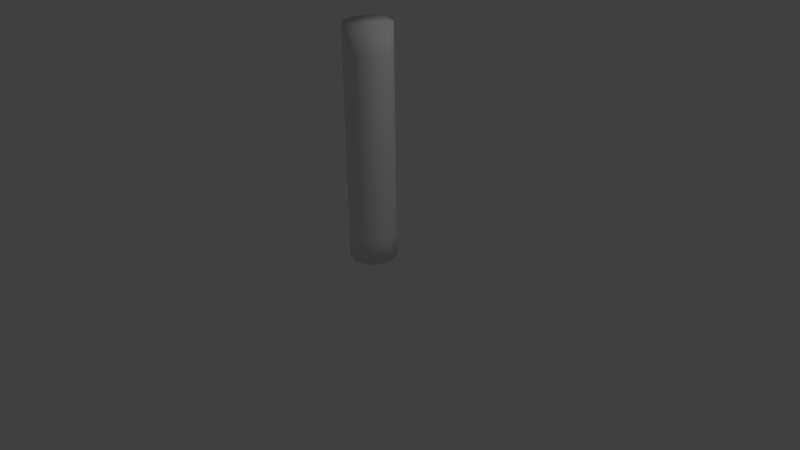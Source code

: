 # Source: ArmatureStraight.blend  (saved by Blender 2.73.0; exported with 4.5.12 LTS)
import bpy
from mathutils import Matrix  # noqa: F401  (used for matrix-valued properties, if any)

bpy.ops.wm.read_factory_settings(use_empty=True)
scene = bpy.context.scene
scene.name = 'Scene'

# ---- collections
col_collection_1 = bpy.data.collections.new('Collection 1'); scene.collection.children.link(col_collection_1)

# ---- world
world_world = bpy.data.worlds.new('World'); scene.world = world_world
world_world.color = (0.05088, 0.05088, 0.05088)
world_world.use_sun_shadow = False
world_world.sun_shadow_jitter_overblur = 0.0
world_world.cycles.sampling_method = 'MANUAL'
world_world.cycles.sample_map_resolution = 256

# ---- cameras
cam_camera = bpy.data.cameras.new('Camera')
cam_camera.clip_end = 100.0
cam_camera.lens = 35.0
cam_camera.sensor_width = 32.0
cam_camera.sensor_height = 18.0
cam_camera.ortho_scale = 7.314
cam_camera.dof.focus_distance = 0.0
cam_camera.dof.aperture_fstop = 128.0

# ---- lights
light_lamp = bpy.data.lights.new('Lamp', 'POINT')
light_lamp.transmission_factor = 0.0
light_lamp.cutoff_distance = 30.0
light_lamp.energy = 100.0
light_lamp.shadow_buffer_clip_start = 1.001
light_lamp.shadow_soft_size = 0.1
light_lamp.shadow_maximum_resolution = 0.006
light_lamp.use_absolute_resolution = True
light_lamp.cycles.use_multiple_importance_sampling = False

# ---- meshes
me_cylinder_001 = bpy.data.meshes.new('Cylinder.001')
me_cylinder_001.from_pydata([(0.0, 0.3, 0.0), (0.0, 0.3, 3.0), (0.2121, 0.2121, 0.0), (0.2121, 0.2121, 3.0), (0.3, -1.311e-08, 0.0), (0.3, -1.311e-08, 3.0), (0.2121, -0.2121, 0.0), (0.2121, -0.2121, 3.0), (-2.623e-08, -0.3, 0.0), (-2.623e-08, -0.3, 3.0), (-0.2121, -0.2121, 0.0), (-0.2121, -0.2121, 3.0), (-0.3, 3.577e-09, 0.0), (-0.3, 3.577e-09, 3.0), (-0.2121, 0.2121, 0.0), (-0.2121, 0.2121, 3.0), (0.0, 0.3, 0.3333), (0.0, 0.3, 0.6667), (0.0, 0.3, 1.0), (0.0, 0.3, 1.333), (0.0, 0.3, 1.667), (0.0, 0.3, 2.0), (0.0, 0.3, 2.333), (0.0, 0.3, 2.667), (0.2121, 0.2121, 2.667), (0.2121, 0.2121, 2.333), (0.2121, 0.2121, 2.0), (0.2121, 0.2121, 1.667), (0.2121, 0.2121, 1.333), (0.2121, 0.2121, 1.0), (0.2121, 0.2121, 0.6667), (0.2121, 0.2121, 0.3333), (0.3, -1.311e-08, 2.667), (0.3, -1.311e-08, 2.333), (0.3, -1.311e-08, 2.0), (0.3, -1.311e-08, 1.667), (0.3, -1.311e-08, 1.333), (0.3, -1.311e-08, 1.0), (0.3, -1.311e-08, 0.6667), (0.3, -1.311e-08, 0.3333), (0.2121, -0.2121, 2.667), (0.2121, -0.2121, 2.333), (0.2121, -0.2121, 2.0), (0.2121, -0.2121, 1.667), (0.2121, -0.2121, 1.333), (0.2121, -0.2121, 1.0), (0.2121, -0.2121, 0.6667), (0.2121, -0.2121, 0.3333), (-2.623e-08, -0.3, 2.667), (-2.623e-08, -0.3, 2.333), (-2.623e-08, -0.3, 2.0), (-2.623e-08, -0.3, 1.667), (-2.623e-08, -0.3, 1.333), (-2.623e-08, -0.3, 1.0), (-2.623e-08, -0.3, 0.6667), (-2.623e-08, -0.3, 0.3333), (-0.2121, -0.2121, 2.667), (-0.2121, -0.2121, 2.333), (-0.2121, -0.2121, 2.0), (-0.2121, -0.2121, 1.667), (-0.2121, -0.2121, 1.333), (-0.2121, -0.2121, 1.0), (-0.2121, -0.2121, 0.6667), (-0.2121, -0.2121, 0.3333), (-0.3, 3.577e-09, 2.667), (-0.3, 3.577e-09, 2.333), (-0.3, 3.577e-09, 2.0), (-0.3, 3.577e-09, 1.667), (-0.3, 3.577e-09, 1.333), (-0.3, 3.577e-09, 1.0), (-0.3, 3.577e-09, 0.6667), (-0.3, 3.577e-09, 0.3333), (-0.2121, 0.2121, 2.667), (-0.2121, 0.2121, 2.333), (-0.2121, 0.2121, 2.0), (-0.2121, 0.2121, 1.667), (-0.2121, 0.2121, 1.333), (-0.2121, 0.2121, 1.0), (-0.2121, 0.2121, 0.6667), (-0.2121, 0.2121, 0.3333)], [], [(23, 1, 3, 24), (24, 3, 5, 32), (32, 5, 7, 40), (40, 7, 9, 48), (48, 9, 11, 56), (56, 11, 13, 64), (3, 1, 15, 13, 11, 9, 7, 5), (72, 15, 1, 23), (64, 13, 15, 72), (0, 2, 4, 6, 8, 10, 12, 14), (0, 16, 31, 2), (16, 17, 30, 31), (17, 18, 29, 30), (18, 19, 28, 29), (19, 20, 27, 28), (20, 21, 26, 27), (21, 22, 25, 26), (22, 23, 24, 25), (2, 31, 39, 4), (31, 30, 38, 39), (30, 29, 37, 38), (29, 28, 36, 37), (28, 27, 35, 36), (27, 26, 34, 35), (26, 25, 33, 34), (25, 24, 32, 33), (4, 39, 47, 6), (39, 38, 46, 47), (38, 37, 45, 46), (37, 36, 44, 45), (36, 35, 43, 44), (35, 34, 42, 43), (34, 33, 41, 42), (33, 32, 40, 41), (6, 47, 55, 8), (47, 46, 54, 55), (46, 45, 53, 54), (45, 44, 52, 53), (44, 43, 51, 52), (43, 42, 50, 51), (42, 41, 49, 50), (41, 40, 48, 49), (8, 55, 63, 10), (55, 54, 62, 63), (54, 53, 61, 62), (53, 52, 60, 61), (52, 51, 59, 60), (51, 50, 58, 59), (50, 49, 57, 58), (49, 48, 56, 57), (10, 63, 71, 12), (63, 62, 70, 71), (62, 61, 69, 70), (61, 60, 68, 69), (60, 59, 67, 68), (59, 58, 66, 67), (58, 57, 65, 66), (57, 56, 64, 65), (14, 79, 16, 0), (79, 78, 17, 16), (78, 77, 18, 17), (77, 76, 19, 18), (76, 75, 20, 19), (75, 74, 21, 20), (74, 73, 22, 21), (73, 72, 23, 22), (12, 71, 79, 14), (71, 70, 78, 79), (70, 69, 77, 78), (69, 68, 76, 77), (68, 67, 75, 76), (67, 66, 74, 75), (66, 65, 73, 74), (65, 64, 72, 73)])
me_cylinder_001.polygons.foreach_set('use_smooth', [True] * 74)
me_cylinder_001.use_remesh_preserve_volume = False
me_cylinder_001.use_remesh_preserve_attributes = False
me_cylinder_001.use_mirror_vertex_groups = False
me_cylinder_001.update()
arm_armature = bpy.data.armatures.new('Armature')  # bones are not reproduced

# ---- objects
ob_armature = bpy.data.objects.new('Armature', arm_armature)
ob_cylinder = bpy.data.objects.new('Cylinder', me_cylinder_001)
ob_lamp = bpy.data.objects.new('Lamp', light_lamp)
ob_camera = bpy.data.objects.new('Camera', cam_camera)

# ---- transforms, parenting, visibility, modifiers, constraints
ob_armature.location = (0.0, 0.0, 0.0)
ob_armature.show_in_front = True
ob_armature.lineart.crease_threshold = 0.0
ob_cylinder.parent = ob_armature
ob_cylinder.location = (0.0, 0.0, 0.0)
ob_cylinder.lineart.crease_threshold = 0.0
_vg = ob_cylinder.vertex_groups.new(name='A')
for _i, _w in zip([0, 2, 4, 6, 8, 10, 12, 14, 16, 17, 18, 19, 28, 29, 30, 31, 36, 37, 38, 39, 44, 45, 46, 47, 52, 53, 54, 55, 60, 61, 62, 63, 68, 69, 70, 71, 76, 77, 78, 79], [0.9975, 0.9974, 0.9976, 0.9974, 0.9975, 0.9974, 0.9976, 0.9974, 0.989, 0.9264, 0.5, 0.07356, 0.07356, 0.5, 0.9264, 0.989, 0.07356, 0.5, 0.9264, 0.9891, 0.07356, 0.5, 0.9264, 0.989, 0.07356, 0.5, 0.9264, 0.989, 0.07356, 0.5, 0.9264, 0.989, 0.07356, 0.5, 0.9264, 0.9891, 0.07356, 0.5, 0.9264, 0.989]): _vg.add([_i], _w, 'REPLACE')
_vg = ob_cylinder.vertex_groups.new(name='B1')
for _i, _w in zip([17, 18, 19, 20, 21, 22, 25, 26, 27, 28, 29, 30, 33, 34, 35, 36, 37, 38, 41, 42, 43, 44, 45, 46, 49, 50, 51, 52, 53, 54, 57, 58, 59, 60, 61, 62, 65, 66, 67, 68, 69, 70, 73, 74, 75, 76, 77, 78], [0.07346, 0.4991, 0.9157, 0.9157, 0.4991, 0.07346, 0.07347, 0.4991, 0.9157, 0.9157, 0.4991, 0.07346, 0.07348, 0.4991, 0.9157, 0.9157, 0.4991, 0.07346, 0.07347, 0.4991, 0.9157, 0.9157, 0.4991, 0.07346, 0.07346, 0.4991, 0.9157, 0.9157, 0.4991, 0.07346, 0.07346, 0.4991, 0.9157, 0.9157, 0.4991, 0.07346, 0.07346, 0.4991, 0.9157, 0.9157, 0.4991, 0.07346, 0.07346, 0.4991, 0.9157, 0.9157, 0.4991, 0.07346]): _vg.add([_i], _w, 'REPLACE')
_vg = ob_cylinder.vertex_groups.new(name='B2')
for _i, _w in zip([1, 3, 5, 7, 9, 11, 13, 15, 20, 21, 22, 23, 24, 25, 26, 27, 32, 33, 34, 35, 40, 41, 42, 43, 48, 49, 50, 51, 56, 57, 58, 59, 64, 65, 66, 67, 72, 73, 74, 75], [0.9973, 0.9971, 0.9959, 0.9972, 0.9973, 0.9975, 0.9974, 0.9976, 0.07356, 0.5, 0.9264, 0.989, 0.989, 0.9264, 0.5, 0.07356, 0.9889, 0.9264, 0.5, 0.07356, 0.989, 0.9264, 0.5, 0.07356, 0.989, 0.9264, 0.5, 0.07356, 0.989, 0.9264, 0.5, 0.07356, 0.989, 0.9264, 0.5, 0.07356, 0.989, 0.9264, 0.5, 0.07356]): _vg.add([_i], _w, 'REPLACE')
_vg = ob_cylinder.vertex_groups.new(name='B')
for _i, _w in zip([17, 18, 19, 20, 21, 22, 25, 26, 27, 28, 29, 30, 33, 34, 35, 36, 37, 38, 41, 42, 43, 44, 45, 46, 49, 50, 51, 52, 53, 54, 57, 58, 59, 60, 61, 62, 65, 66, 67, 68, 69, 70, 73, 74, 75, 76, 77, 78], [0.07346, 0.4991, 0.9157, 0.9157, 0.4991, 0.07346, 0.07347, 0.4991, 0.9157, 0.9157, 0.4991, 0.07346, 0.07348, 0.4991, 0.9157, 0.9157, 0.4991, 0.07346, 0.07347, 0.4991, 0.9157, 0.9157, 0.4991, 0.07346, 0.07346, 0.4991, 0.9157, 0.9157, 0.4991, 0.07346, 0.07346, 0.4991, 0.9157, 0.9157, 0.4991, 0.07346, 0.07346, 0.4991, 0.9157, 0.9157, 0.4991, 0.07346, 0.07346, 0.4991, 0.9157, 0.9157, 0.4991, 0.07346]): _vg.add([_i], _w, 'REPLACE')
_vg = ob_cylinder.vertex_groups.new(name='C')
for _i, _w in zip([1, 3, 5, 7, 9, 11, 13, 15, 20, 21, 22, 23, 24, 25, 26, 27, 32, 33, 34, 35, 40, 41, 42, 43, 48, 49, 50, 51, 56, 57, 58, 59, 64, 65, 66, 67, 72, 73, 74, 75], [0.9973, 0.9971, 0.9959, 0.9972, 0.9973, 0.9975, 0.9974, 0.9976, 0.07356, 0.5, 0.9264, 0.989, 0.989, 0.9264, 0.5, 0.07356, 0.9889, 0.9264, 0.5, 0.07356, 0.989, 0.9264, 0.5, 0.07356, 0.989, 0.9264, 0.5, 0.07356, 0.989, 0.9264, 0.5, 0.07356, 0.989, 0.9264, 0.5, 0.07356, 0.989, 0.9264, 0.5, 0.07356]): _vg.add([_i], _w, 'REPLACE')
_m = ob_cylinder.modifiers.new('Armature', 'ARMATURE')
_m.object = ob_armature
ob_lamp.location = (4.076, 1.005, 5.904)
ob_lamp.rotation_euler = (0.6503, 0.05522, 1.866)
ob_lamp.lock_rotations_4d = False
ob_lamp.empty_display_type = 'ARROWS'
ob_lamp.color = (0.0, 0.0, 0.0, 0.0)
ob_lamp.lineart.crease_threshold = 0.0
ob_camera.location = (7.481, -6.508, 5.344)
ob_camera.rotation_euler = (1.109, 0.01082, 0.8149)
ob_camera.lock_rotations_4d = False
ob_camera.empty_display_type = 'ARROWS'
ob_camera.color = (0.0, 0.0, 0.0, 0.0)
ob_camera.display_type = 'WIRE'
ob_camera.lineart.crease_threshold = 0.0

# ---- collection membership
col_collection_1.objects.link(ob_armature)
col_collection_1.objects.link(ob_cylinder)
col_collection_1.objects.link(ob_lamp)
col_collection_1.objects.link(ob_camera)

# ---- scene / render settings (as saved in the file)
scene.camera = ob_camera
scene.frame_start = 1; scene.frame_end = 250; scene.frame_set(36)
scene.render.engine = 'BLENDER_EEVEE_NEXT'
scene.render.resolution_percentage = 50
scene.render.dither_intensity = 0.0
scene.cycles.use_denoising = False
scene.cycles.samples = 10
scene.cycles.sampling_pattern = 'TABULATED_SOBOL'
scene.cycles.light_sampling_threshold = 0.0
scene.cycles.use_adaptive_sampling = False
scene.cycles.use_light_tree = False
scene.cycles.blur_glossy = 0.0
scene.cycles.pixel_filter_type = 'GAUSSIAN'
scene.cycles.sample_clamp_indirect = 0.0
scene.view_settings.view_transform = 'Standard'
bpy.context.view_layer.update()
